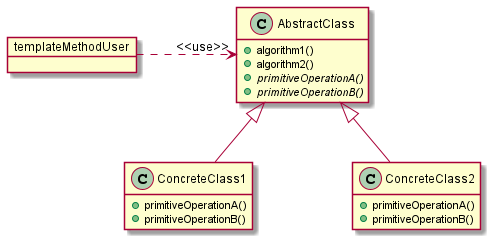

The diagram above was rendered by PlantUML. Its source (embedded in the PNG):
@startuml
skinparam nodesep 100
class AbstractClass {
    +algorithm1()
    +algorithm2()
    {abstract} +primitiveOperationA()
    {abstract} +primitiveOperationB()
}
class ConcreteClass1 {
    +primitiveOperationA()
    +primitiveOperationB()
}
class ConcreteClass2 {
    +primitiveOperationA()
    +primitiveOperationB()
}
object templateMethodUser
hide fields
templateMethodUser ......r......> "<<use>>" AbstractClass
AbstractClass <|-- ConcreteClass1
AbstractClass <|-- ConcreteClass2
@enduml